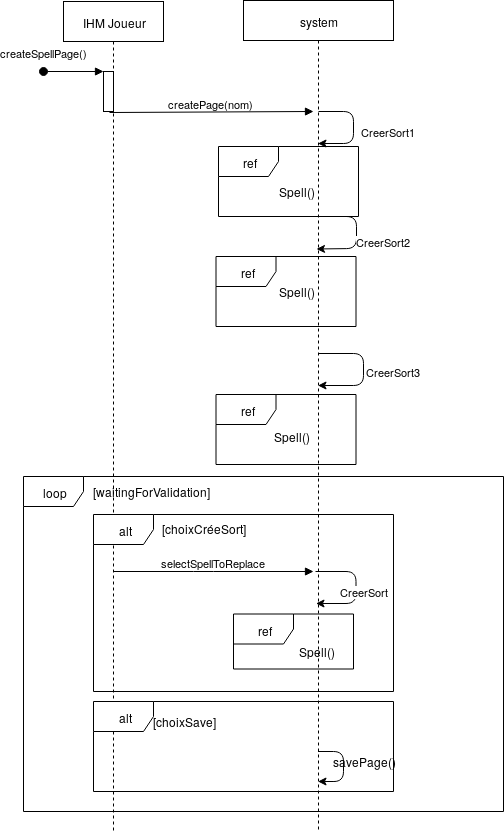

The diagram above was exported from draw.io. Its source (the exported page's mxGraphModel, read from the mxfile embedded in the PNG):
<mxGraphModel dx="1534" dy="769" grid="0" gridSize="10" guides="1" tooltips="1" connect="1" arrows="1" fold="1" page="1" pageScale="1" pageWidth="1100" pageHeight="850" background="#ffffff" math="0" shadow="0">
  <root>
    <mxCell id="0" />
    <mxCell id="1" parent="0" />
    <mxCell id="7g0SPOlvzwCE4z6hJmvm-1" value="IHM Joueur" style="shape=umlLifeline;perimeter=lifelinePerimeter;whiteSpace=wrap;html=1;container=1;collapsible=0;recursiveResize=0;outlineConnect=0;" parent="1" vertex="1">
      <mxGeometry x="20" y="20" width="100" height="830" as="geometry" />
    </mxCell>
    <mxCell id="7g0SPOlvzwCE4z6hJmvm-3" value="system" style="shape=umlLifeline;perimeter=lifelinePerimeter;whiteSpace=wrap;html=1;container=1;collapsible=0;recursiveResize=0;outlineConnect=0;" parent="1" vertex="1">
      <mxGeometry x="200" y="19" width="150" height="831" as="geometry" />
    </mxCell>
    <mxCell id="7g0SPOlvzwCE4z6hJmvm-30" value="&lt;div&gt;ref&lt;/div&gt;" style="shape=umlFrame;whiteSpace=wrap;html=1;" parent="7g0SPOlvzwCE4z6hJmvm-3" vertex="1">
      <mxGeometry x="-10" y="613.5" width="120" height="55" as="geometry" />
    </mxCell>
    <mxCell id="OZ4vLpTgPkI7sj3aRQ_Z-9" value="Spell()" style="text;html=1;strokeColor=none;fillColor=none;align=center;verticalAlign=middle;whiteSpace=wrap;rounded=0;" parent="7g0SPOlvzwCE4z6hJmvm-3" vertex="1">
      <mxGeometry x="45" y="641" width="55" height="20" as="geometry" />
    </mxCell>
    <mxCell id="w1p9JAWl0vS-4hY1RKj3-7" value="alt" style="shape=umlFrame;whiteSpace=wrap;html=1;" parent="7g0SPOlvzwCE4z6hJmvm-3" vertex="1">
      <mxGeometry x="-150" y="514" width="300" height="177" as="geometry" />
    </mxCell>
    <mxCell id="7g0SPOlvzwCE4z6hJmvm-4" value="" style="html=1;points=[];perimeter=orthogonalPerimeter;" parent="1" vertex="1">
      <mxGeometry x="60" y="90" width="10" height="40" as="geometry" />
    </mxCell>
    <mxCell id="7g0SPOlvzwCE4z6hJmvm-5" value="&lt;div&gt;createSpellPage()&lt;/div&gt;" style="html=1;verticalAlign=bottom;startArrow=oval;endArrow=block;startSize=8;" parent="1" target="7g0SPOlvzwCE4z6hJmvm-4" edge="1">
      <mxGeometry x="-1" y="10" relative="1" as="geometry">
        <mxPoint y="90" as="sourcePoint" />
        <mxPoint as="offset" />
      </mxGeometry>
    </mxCell>
    <mxCell id="7g0SPOlvzwCE4z6hJmvm-12" value="createPage(nom)" style="html=1;verticalAlign=bottom;endArrow=block;exitX=0.6;exitY=1.025;exitDx=0;exitDy=0;exitPerimeter=0;" parent="1" source="7g0SPOlvzwCE4z6hJmvm-4" edge="1">
      <mxGeometry relative="1" as="geometry">
        <mxPoint x="170" y="130" as="sourcePoint" />
        <mxPoint x="270" y="130" as="targetPoint" />
      </mxGeometry>
    </mxCell>
    <mxCell id="7g0SPOlvzwCE4z6hJmvm-14" value="&lt;div&gt;ref&lt;/div&gt;" style="shape=umlFrame;whiteSpace=wrap;html=1;" parent="1" vertex="1">
      <mxGeometry x="175" y="165" width="140" height="70" as="geometry" />
    </mxCell>
    <mxCell id="7g0SPOlvzwCE4z6hJmvm-17" value="Spell()" style="text;html=1;strokeColor=none;fillColor=none;align=center;verticalAlign=middle;whiteSpace=wrap;rounded=0;" parent="1" vertex="1">
      <mxGeometry x="225" y="200" width="55" height="20" as="geometry" />
    </mxCell>
    <mxCell id="7g0SPOlvzwCE4z6hJmvm-20" value="&lt;div&gt;ref&lt;/div&gt;" style="shape=umlFrame;whiteSpace=wrap;html=1;" parent="1" vertex="1">
      <mxGeometry x="172.5" y="275" width="140" height="70" as="geometry" />
    </mxCell>
    <mxCell id="7g0SPOlvzwCE4z6hJmvm-21" value="&lt;div&gt;ref&lt;/div&gt;" style="shape=umlFrame;whiteSpace=wrap;html=1;" parent="1" vertex="1">
      <mxGeometry x="172.5" y="413" width="140" height="70" as="geometry" />
    </mxCell>
    <mxCell id="7g0SPOlvzwCE4z6hJmvm-24" value="loop" style="shape=umlFrame;whiteSpace=wrap;html=1;" parent="1" vertex="1">
      <mxGeometry x="-20" y="495" width="480" height="335" as="geometry" />
    </mxCell>
    <mxCell id="7g0SPOlvzwCE4z6hJmvm-25" value="[waitingForValidation]" style="text;html=1;strokeColor=none;fillColor=none;align=center;verticalAlign=middle;whiteSpace=wrap;rounded=0;" parent="1" vertex="1">
      <mxGeometry x="42.5" y="500" width="130" height="20" as="geometry" />
    </mxCell>
    <mxCell id="7g0SPOlvzwCE4z6hJmvm-27" value="selectSpellToReplace" style="html=1;verticalAlign=bottom;endArrow=block;" parent="1" source="7g0SPOlvzwCE4z6hJmvm-1" edge="1">
      <mxGeometry relative="1" as="geometry">
        <mxPoint x="74" y="450" as="sourcePoint" />
        <Array as="points">
          <mxPoint x="160" y="590" />
        </Array>
        <mxPoint x="270" y="590" as="targetPoint" />
      </mxGeometry>
    </mxCell>
    <mxCell id="7g0SPOlvzwCE4z6hJmvm-38" value="savePage()" style="text;html=1;strokeColor=none;fillColor=none;align=center;verticalAlign=middle;whiteSpace=wrap;rounded=0;" parent="1" vertex="1">
      <mxGeometry x="300" y="770" width="40" height="20" as="geometry" />
    </mxCell>
    <mxCell id="OZ4vLpTgPkI7sj3aRQ_Z-1" value="Spell()" style="text;html=1;strokeColor=none;fillColor=none;align=center;verticalAlign=middle;whiteSpace=wrap;rounded=0;" parent="1" vertex="1">
      <mxGeometry x="225" y="300" width="55" height="20" as="geometry" />
    </mxCell>
    <mxCell id="OZ4vLpTgPkI7sj3aRQ_Z-2" value="Spell()" style="text;html=1;strokeColor=none;fillColor=none;align=center;verticalAlign=middle;whiteSpace=wrap;rounded=0;" parent="1" vertex="1">
      <mxGeometry x="220" y="445" width="55" height="20" as="geometry" />
    </mxCell>
    <mxCell id="OZ4vLpTgPkI7sj3aRQ_Z-3" value="CreerSort1" style="endArrow=classic;html=1;" parent="1" target="7g0SPOlvzwCE4z6hJmvm-3" edge="1">
      <mxGeometry x="0.401" y="-41" width="50" height="50" relative="1" as="geometry">
        <mxPoint x="275" y="130" as="sourcePoint" />
        <mxPoint x="259.5" y="162" as="targetPoint" />
        <Array as="points">
          <mxPoint x="310" y="130" />
          <mxPoint x="310" y="162" />
        </Array>
        <mxPoint x="40" y="29" as="offset" />
      </mxGeometry>
    </mxCell>
    <mxCell id="OZ4vLpTgPkI7sj3aRQ_Z-4" value="CreerSort2" style="endArrow=classic;html=1;" parent="1" edge="1">
      <mxGeometry x="0.2889" y="-28" width="50" height="50" relative="1" as="geometry">
        <mxPoint x="272.5" y="235" as="sourcePoint" />
        <mxPoint x="273" y="267.5" as="targetPoint" />
        <Array as="points">
          <mxPoint x="313" y="235" />
          <mxPoint x="313" y="267" />
        </Array>
        <mxPoint x="28" y="21" as="offset" />
      </mxGeometry>
    </mxCell>
    <mxCell id="OZ4vLpTgPkI7sj3aRQ_Z-5" value="CreerSort3" style="endArrow=classic;html=1;" parent="1" target="7g0SPOlvzwCE4z6hJmvm-3" edge="1">
      <mxGeometry x="0.2571" y="-33" width="50" height="50" relative="1" as="geometry">
        <mxPoint x="275" y="372" as="sourcePoint" />
        <mxPoint x="262" y="404" as="targetPoint" />
        <Array as="points">
          <mxPoint x="320" y="372" />
          <mxPoint x="320" y="404" />
        </Array>
        <mxPoint x="30" y="19" as="offset" />
      </mxGeometry>
    </mxCell>
    <mxCell id="7g0SPOlvzwCE4z6hJmvm-37" value="" style="endArrow=classic;html=1;" parent="1" source="7g0SPOlvzwCE4z6hJmvm-3" target="7g0SPOlvzwCE4z6hJmvm-3" edge="1">
      <mxGeometry width="50" height="50" relative="1" as="geometry">
        <mxPoint x="-10" y="720" as="sourcePoint" />
        <mxPoint x="280" y="820" as="targetPoint" />
        <Array as="points">
          <mxPoint x="300" y="770" />
          <mxPoint x="300" y="800" />
        </Array>
      </mxGeometry>
    </mxCell>
    <mxCell id="OZ4vLpTgPkI7sj3aRQ_Z-15" value="CreerSort" style="endArrow=classic;html=1;" parent="1" edge="1">
      <mxGeometry x="0.0756" y="8" width="50" height="50" relative="1" as="geometry">
        <mxPoint x="272" y="590" as="sourcePoint" />
        <mxPoint x="272.5" y="622" as="targetPoint" />
        <Array as="points">
          <mxPoint x="312.5" y="590" />
          <mxPoint x="312.5" y="622" />
        </Array>
        <mxPoint as="offset" />
      </mxGeometry>
    </mxCell>
    <mxCell id="w1p9JAWl0vS-4hY1RKj3-8" value="[choixCréeSort]" style="text;html=1;strokeColor=none;fillColor=none;align=center;verticalAlign=middle;whiteSpace=wrap;rounded=0;" parent="1" vertex="1">
      <mxGeometry x="140" y="537" width="40" height="20" as="geometry" />
    </mxCell>
    <mxCell id="w1p9JAWl0vS-4hY1RKj3-9" value="alt" style="shape=umlFrame;whiteSpace=wrap;html=1;" parent="1" vertex="1">
      <mxGeometry x="50" y="720" width="300" height="90" as="geometry" />
    </mxCell>
    <mxCell id="w1p9JAWl0vS-4hY1RKj3-10" value="[choixSave]" style="text;html=1;strokeColor=none;fillColor=none;align=center;verticalAlign=middle;whiteSpace=wrap;rounded=0;" parent="1" vertex="1">
      <mxGeometry x="120" y="730" width="40" height="20" as="geometry" />
    </mxCell>
  </root>
</mxGraphModel>